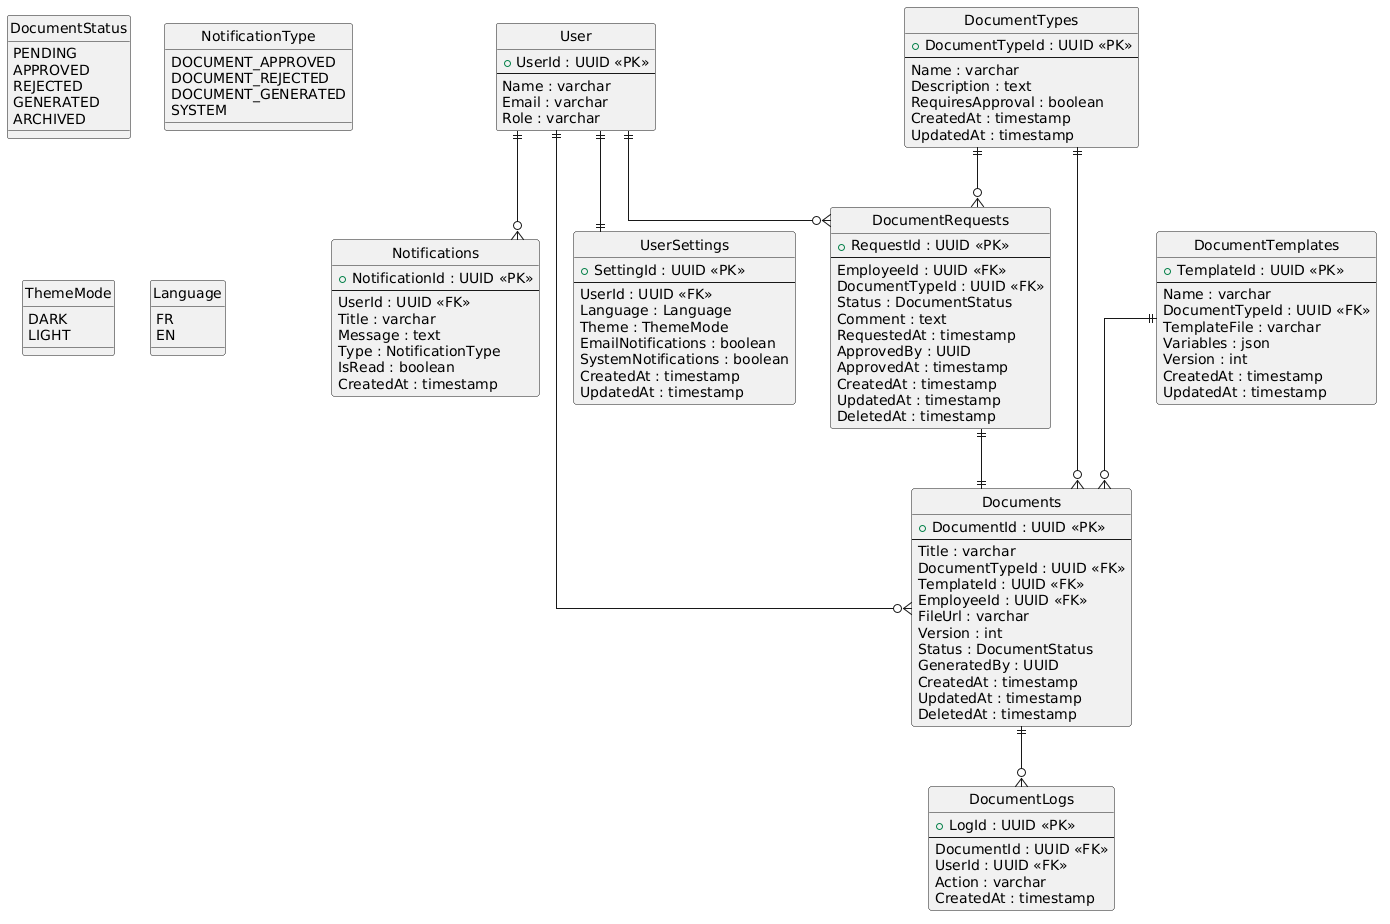

The diagram above was rendered by PlantUML. Its source (embedded in the PNG):
@startuml
hide circle
skinparam linetype ortho

' =========================
' ENUMS
' =========================

enum DocumentStatus {
PENDING
APPROVED
REJECTED
GENERATED
ARCHIVED
}

enum NotificationType {
DOCUMENT_APPROVED
DOCUMENT_REJECTED
DOCUMENT_GENERATED
SYSTEM
}

enum ThemeMode {
DARK
LIGHT
}

enum Language {
FR
EN
}

' =========================
' USER (EXTERNAL SERVICE)
' =========================

entity User {
+UserId : UUID <<PK>>
--
Name : varchar
Email : varchar
Role : varchar
}

' =========================
' DOCUMENT TYPES
' =========================

entity DocumentTypes {
+DocumentTypeId : UUID <<PK>>
--
Name : varchar
Description : text
RequiresApproval : boolean
CreatedAt : timestamp
UpdatedAt : timestamp
}

' =========================
' DOCUMENT TEMPLATES
' =========================

entity DocumentTemplates {
+TemplateId : UUID <<PK>>
--
Name : varchar
DocumentTypeId : UUID <<FK>>
TemplateFile : varchar
Variables : json
Version : int
CreatedAt : timestamp
UpdatedAt : timestamp
}

' =========================
' DOCUMENT REQUESTS
' =========================

entity DocumentRequests {
+RequestId : UUID <<PK>>
--
EmployeeId : UUID <<FK>>
DocumentTypeId : UUID <<FK>>
Status : DocumentStatus
Comment : text
RequestedAt : timestamp
ApprovedBy : UUID
ApprovedAt : timestamp
CreatedAt : timestamp
UpdatedAt : timestamp
DeletedAt : timestamp
}

' =========================
' DOCUMENTS
' =========================

entity Documents {
+DocumentId : UUID <<PK>>
--
Title : varchar
DocumentTypeId : UUID <<FK>>
TemplateId : UUID <<FK>>
EmployeeId : UUID <<FK>>
FileUrl : varchar
Version : int
Status : DocumentStatus
GeneratedBy : UUID
CreatedAt : timestamp
UpdatedAt : timestamp
DeletedAt : timestamp
}

' =========================
' DOCUMENT LOGS
' =========================

entity DocumentLogs {
+LogId : UUID <<PK>>
--
DocumentId : UUID <<FK>>
UserId : UUID <<FK>>
Action : varchar
CreatedAt : timestamp
}

' =========================
' NOTIFICATIONS
' =========================

entity Notifications {
+NotificationId : UUID <<PK>>
--
UserId : UUID <<FK>>
Title : varchar
Message : text
Type : NotificationType
IsRead : boolean
CreatedAt : timestamp
}

' =========================
' USER SETTINGS
' =========================

entity UserSettings {
+SettingId : UUID <<PK>>
--
UserId : UUID <<FK>>
Language : Language
Theme : ThemeMode
EmailNotifications : boolean
SystemNotifications : boolean
CreatedAt : timestamp
UpdatedAt : timestamp
}

' =========================
' RELATIONSHIPS
' =========================

User ||--o{ DocumentRequests
User ||--o{ Documents
User ||--o{ Notifications
User ||--|| UserSettings

DocumentTypes ||--o{ DocumentRequests
DocumentTypes ||--o{ Documents

DocumentTemplates ||--o{ Documents

DocumentRequests ||--|| Documents

Documents ||--o{ DocumentLogs
@enduml